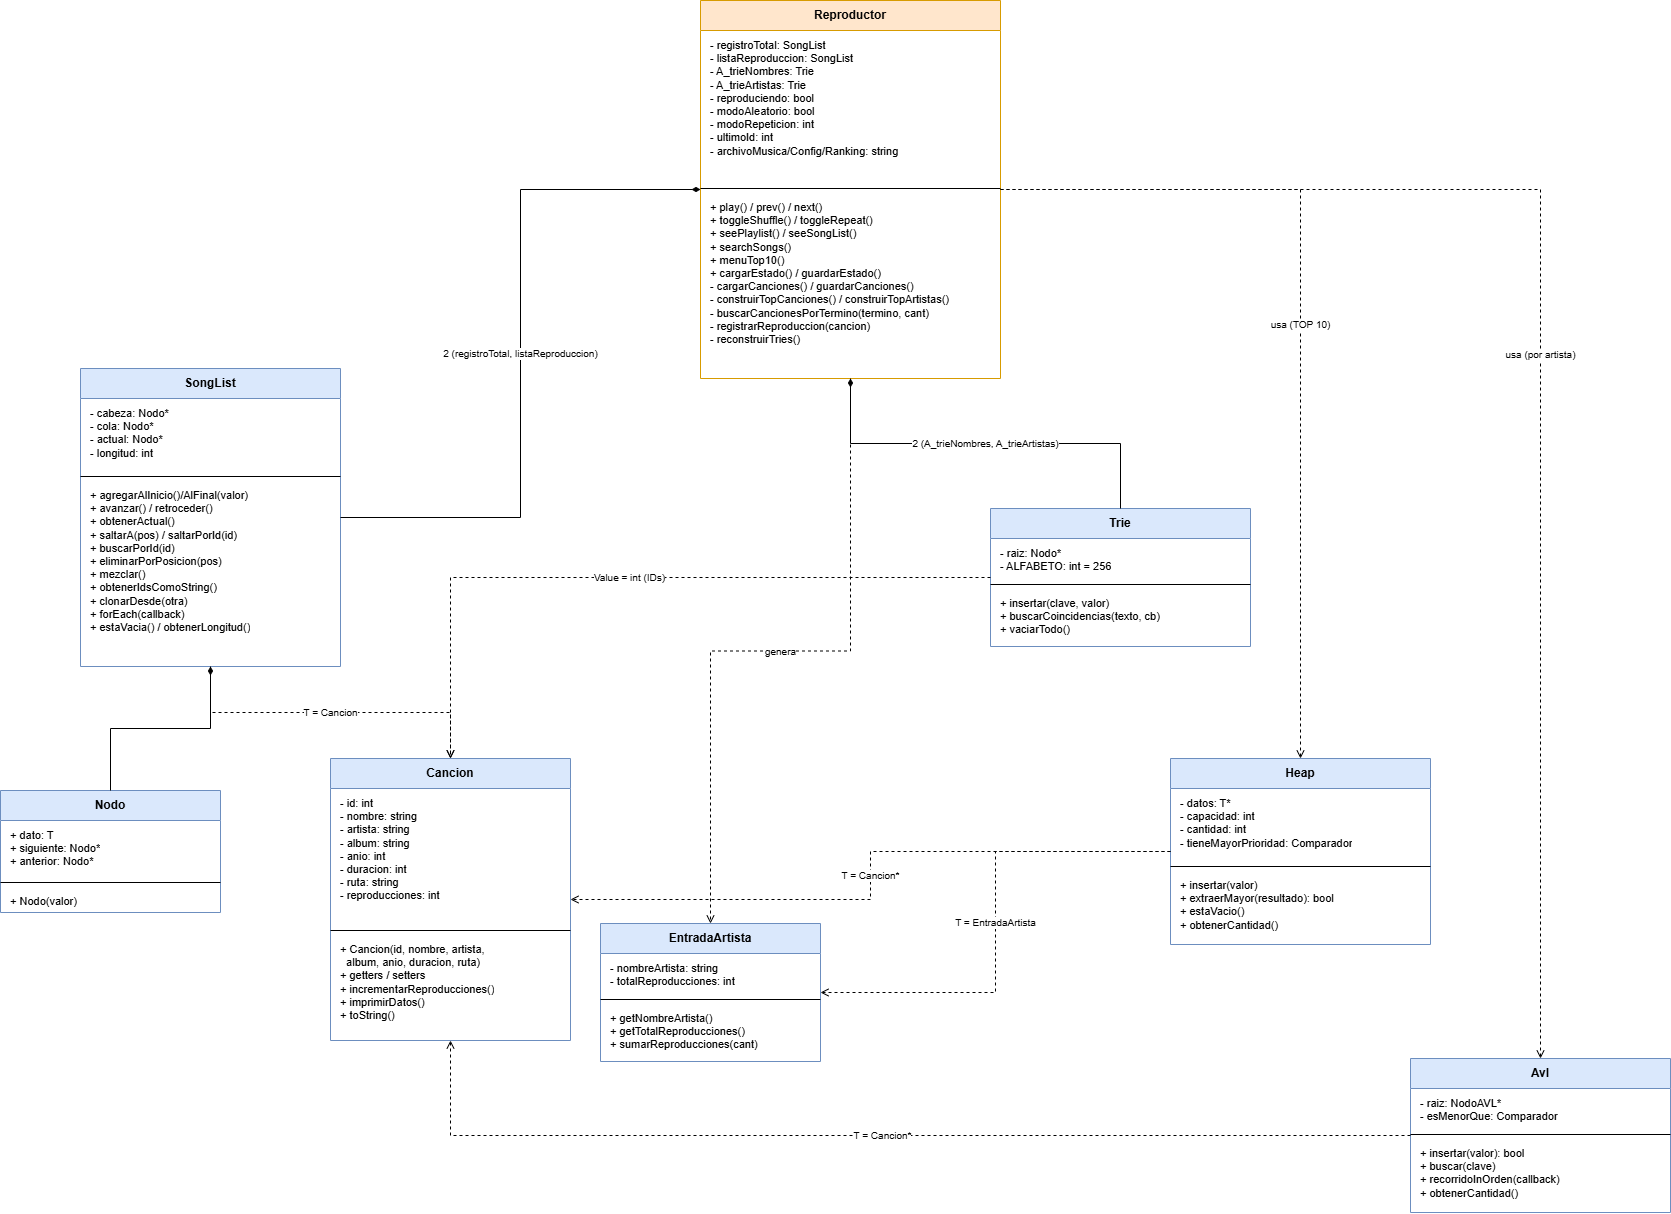

The diagram above was exported from draw.io. Its source (the exported page's mxGraphModel, read from the mxfile embedded in the PNG):
<mxGraphModel dx="3116" dy="2436" grid="1" gridSize="10" guides="1" tooltips="1" connect="1" arrows="1" fold="1" page="1" pageScale="1" pageWidth="827" pageHeight="1169" math="0" shadow="0">
  <root>
    <mxCell id="0" />
    <mxCell id="1" parent="0" />
    <mxCell id="_b5LI8G6nKuOQ3cR3PNV-92" parent="1" style="swimlane;fontStyle=1;align=center;verticalAlign=middle;childLayout=stackLayout;horizontal=1;startSize=30;horizontalStack=0;resizeParent=0;resizeParentMax=0;collapsible=0;marginBottom=0;whiteSpace=wrap;html=1;fillColor=#ffe6cc;strokeColor=#d79b00;swimlaneFillColor=#ffffff;" value="Reproductor" vertex="1">
      <mxGeometry height="378" width="300" x="430" y="-338" as="geometry" />
    </mxCell>
    <mxCell id="_b5LI8G6nKuOQ3cR3PNV-93" parent="_b5LI8G6nKuOQ3cR3PNV-92" style="text;align=left;verticalAlign=top;spacing=4;spacingLeft=6;fontSize=11;whiteSpace=wrap;html=1;overflow=hidden;" value="- registroTotal: SongList&lt;Cancion&gt;&lt;br&gt;- listaReproduccion: SongList&lt;Cancion&gt;&lt;br&gt;- A_trieNombres: Trie&lt;int&gt;&lt;br&gt;- A_trieArtistas: Trie&lt;int&gt;&lt;br&gt;- reproduciendo: bool&lt;br&gt;- modoAleatorio: bool&lt;br&gt;- modoRepeticion: int&lt;br&gt;- ultimoId: int&lt;br&gt;- archivoMusica/Config/Ranking: string" vertex="1">
      <mxGeometry height="154" width="300" y="30" as="geometry" />
    </mxCell>
    <mxCell id="_b5LI8G6nKuOQ3cR3PNV-94" parent="_b5LI8G6nKuOQ3cR3PNV-92" style="line;strokeWidth=1;fillColor=none;align=left;verticalAlign=middle;spacingTop=-1;spacingLeft=3;spacingRight=3;rounded=0;" value="" vertex="1">
      <mxGeometry height="8" width="300" y="184" as="geometry" />
    </mxCell>
    <mxCell id="_b5LI8G6nKuOQ3cR3PNV-95" parent="_b5LI8G6nKuOQ3cR3PNV-92" style="text;align=left;verticalAlign=top;spacing=4;spacingLeft=6;fontSize=11;whiteSpace=wrap;html=1;overflow=hidden;" value="+ play() / prev() / next()&lt;br&gt;+ toggleShuffle() / toggleRepeat()&lt;br&gt;+ seePlaylist() / seeSongList()&lt;br&gt;+ searchSongs()&lt;br&gt;+ menuTop10()&lt;br&gt;+ cargarEstado() / guardarEstado()&lt;br&gt;- cargarCanciones() / guardarCanciones()&lt;br&gt;- construirTopCanciones() / construirTopArtistas()&lt;br&gt;- buscarCancionesPorTermino(termino, cant)&lt;br&gt;- registrarReproduccion(cancion)&lt;br&gt;- reconstruirTries()" vertex="1">
      <mxGeometry height="186" width="300" y="192" as="geometry" />
    </mxCell>
    <mxCell id="_b5LI8G6nKuOQ3cR3PNV-96" parent="1" style="swimlane;fontStyle=1;align=center;verticalAlign=middle;childLayout=stackLayout;horizontal=1;startSize=30;horizontalStack=0;resizeParent=0;resizeParentMax=0;collapsible=0;marginBottom=0;whiteSpace=wrap;html=1;fillColor=#dae8fc;strokeColor=#6c8ebf;swimlaneFillColor=#ffffff;" value="Cancion" vertex="1">
      <mxGeometry height="282" width="240" x="60" y="420" as="geometry" />
    </mxCell>
    <mxCell id="_b5LI8G6nKuOQ3cR3PNV-97" parent="_b5LI8G6nKuOQ3cR3PNV-96" style="text;align=left;verticalAlign=top;spacing=4;spacingLeft=6;fontSize=11;whiteSpace=wrap;html=1;overflow=hidden;" value="- id: int&lt;br&gt;- nombre: string&lt;br&gt;- artista: string&lt;br&gt;- album: string&lt;br&gt;- anio: int&lt;br&gt;- duracion: int&lt;br&gt;- ruta: string&lt;br&gt;- reproducciones: int" vertex="1">
      <mxGeometry height="138" width="240" y="30" as="geometry" />
    </mxCell>
    <mxCell id="_b5LI8G6nKuOQ3cR3PNV-98" parent="_b5LI8G6nKuOQ3cR3PNV-96" style="line;strokeWidth=1;fillColor=none;align=left;verticalAlign=middle;spacingTop=-1;spacingLeft=3;spacingRight=3;rounded=0;" value="" vertex="1">
      <mxGeometry height="8" width="240" y="168" as="geometry" />
    </mxCell>
    <mxCell id="_b5LI8G6nKuOQ3cR3PNV-99" parent="_b5LI8G6nKuOQ3cR3PNV-96" style="text;align=left;verticalAlign=top;spacing=4;spacingLeft=6;fontSize=11;whiteSpace=wrap;html=1;overflow=hidden;" value="+ Cancion(id, nombre, artista,&lt;br&gt;  album, anio, duracion, ruta)&lt;br&gt;+ getters / setters&lt;br&gt;+ incrementarReproducciones()&lt;br&gt;+ imprimirDatos()&lt;br&gt;+ toString()" vertex="1">
      <mxGeometry height="106" width="240" y="176" as="geometry" />
    </mxCell>
    <mxCell id="_b5LI8G6nKuOQ3cR3PNV-100" parent="1" style="swimlane;fontStyle=1;align=center;verticalAlign=middle;childLayout=stackLayout;horizontal=1;startSize=30;horizontalStack=0;resizeParent=0;resizeParentMax=0;collapsible=0;marginBottom=0;whiteSpace=wrap;html=1;fillColor=#dae8fc;strokeColor=#6c8ebf;swimlaneFillColor=#ffffff;" value="EntradaArtista" vertex="1">
      <mxGeometry height="138" width="220" x="330" y="585" as="geometry" />
    </mxCell>
    <mxCell id="_b5LI8G6nKuOQ3cR3PNV-101" parent="_b5LI8G6nKuOQ3cR3PNV-100" style="text;align=left;verticalAlign=top;spacing=4;spacingLeft=6;fontSize=11;whiteSpace=wrap;html=1;overflow=hidden;" value="- nombreArtista: string&lt;br&gt;- totalReproducciones: int" vertex="1">
      <mxGeometry height="42" width="220" y="30" as="geometry" />
    </mxCell>
    <mxCell id="_b5LI8G6nKuOQ3cR3PNV-102" parent="_b5LI8G6nKuOQ3cR3PNV-100" style="line;strokeWidth=1;fillColor=none;align=left;verticalAlign=middle;spacingTop=-1;spacingLeft=3;spacingRight=3;rounded=0;" value="" vertex="1">
      <mxGeometry height="8" width="220" y="72" as="geometry" />
    </mxCell>
    <mxCell id="_b5LI8G6nKuOQ3cR3PNV-103" parent="_b5LI8G6nKuOQ3cR3PNV-100" style="text;align=left;verticalAlign=top;spacing=4;spacingLeft=6;fontSize=11;whiteSpace=wrap;html=1;overflow=hidden;" value="+ getNombreArtista()&lt;br&gt;+ getTotalReproducciones()&lt;br&gt;+ sumarReproducciones(cant)" vertex="1">
      <mxGeometry height="58" width="220" y="80" as="geometry" />
    </mxCell>
    <mxCell id="_b5LI8G6nKuOQ3cR3PNV-104" parent="1" style="swimlane;fontStyle=1;align=center;verticalAlign=middle;childLayout=stackLayout;horizontal=1;startSize=30;horizontalStack=0;resizeParent=0;resizeParentMax=0;collapsible=0;marginBottom=0;whiteSpace=wrap;html=1;fillColor=#dae8fc;strokeColor=#6c8ebf;swimlaneFillColor=#ffffff;" value="Nodo&lt;T&gt;" vertex="1">
      <mxGeometry height="122" width="220" x="-270" y="452" as="geometry" />
    </mxCell>
    <mxCell id="_b5LI8G6nKuOQ3cR3PNV-105" parent="_b5LI8G6nKuOQ3cR3PNV-104" style="text;align=left;verticalAlign=top;spacing=4;spacingLeft=6;fontSize=11;whiteSpace=wrap;html=1;overflow=hidden;" value="+ dato: T&lt;br&gt;+ siguiente: Nodo&lt;T&gt;*&lt;br&gt;+ anterior: Nodo&lt;T&gt;*" vertex="1">
      <mxGeometry height="58" width="220" y="30" as="geometry" />
    </mxCell>
    <mxCell id="_b5LI8G6nKuOQ3cR3PNV-106" parent="_b5LI8G6nKuOQ3cR3PNV-104" style="line;strokeWidth=1;fillColor=none;align=left;verticalAlign=middle;spacingTop=-1;spacingLeft=3;spacingRight=3;rounded=0;" value="" vertex="1">
      <mxGeometry height="8" width="220" y="88" as="geometry" />
    </mxCell>
    <mxCell id="_b5LI8G6nKuOQ3cR3PNV-107" parent="_b5LI8G6nKuOQ3cR3PNV-104" style="text;align=left;verticalAlign=top;spacing=4;spacingLeft=6;fontSize=11;whiteSpace=wrap;html=1;overflow=hidden;" value="+ Nodo(valor)" vertex="1">
      <mxGeometry height="26" width="220" y="96" as="geometry" />
    </mxCell>
    <mxCell id="_b5LI8G6nKuOQ3cR3PNV-108" parent="1" style="swimlane;fontStyle=1;align=center;verticalAlign=middle;childLayout=stackLayout;horizontal=1;startSize=30;horizontalStack=0;resizeParent=0;resizeParentMax=0;collapsible=0;marginBottom=0;whiteSpace=wrap;html=1;fillColor=#dae8fc;strokeColor=#6c8ebf;swimlaneFillColor=#ffffff;" value="SongList&lt;T&gt;" vertex="1">
      <mxGeometry height="298" width="260" x="-190" y="30" as="geometry" />
    </mxCell>
    <mxCell id="_b5LI8G6nKuOQ3cR3PNV-109" parent="_b5LI8G6nKuOQ3cR3PNV-108" style="text;align=left;verticalAlign=top;spacing=4;spacingLeft=6;fontSize=11;whiteSpace=wrap;html=1;overflow=hidden;" value="- cabeza: Nodo&lt;T&gt;*&lt;br&gt;- cola: Nodo&lt;T&gt;*&lt;br&gt;- actual: Nodo&lt;T&gt;*&lt;br&gt;- longitud: int" vertex="1">
      <mxGeometry height="74" width="260" y="30" as="geometry" />
    </mxCell>
    <mxCell id="_b5LI8G6nKuOQ3cR3PNV-110" parent="_b5LI8G6nKuOQ3cR3PNV-108" style="line;strokeWidth=1;fillColor=none;align=left;verticalAlign=middle;spacingTop=-1;spacingLeft=3;spacingRight=3;rounded=0;" value="" vertex="1">
      <mxGeometry height="8" width="260" y="104" as="geometry" />
    </mxCell>
    <mxCell id="_b5LI8G6nKuOQ3cR3PNV-111" parent="_b5LI8G6nKuOQ3cR3PNV-108" style="text;align=left;verticalAlign=top;spacing=4;spacingLeft=6;fontSize=11;whiteSpace=wrap;html=1;overflow=hidden;" value="+ agregarAlInicio()/AlFinal(valor)&lt;br&gt;+ avanzar() / retroceder()&lt;br&gt;+ obtenerActual()&lt;br&gt;+ saltarA(pos) / saltarPorId(id)&lt;br&gt;+ buscarPorId(id)&lt;br&gt;+ eliminarPorPosicion(pos)&lt;br&gt;+ mezclar()&lt;br&gt;+ obtenerIdsComoString()&lt;br&gt;+ clonarDesde(otra)&lt;br&gt;+ forEach(callback)&lt;br&gt;+ estaVacia() / obtenerLongitud()" vertex="1">
      <mxGeometry height="186" width="260" y="112" as="geometry" />
    </mxCell>
    <mxCell id="_b5LI8G6nKuOQ3cR3PNV-112" parent="1" style="swimlane;fontStyle=1;align=center;verticalAlign=middle;childLayout=stackLayout;horizontal=1;startSize=30;horizontalStack=0;resizeParent=0;resizeParentMax=0;collapsible=0;marginBottom=0;whiteSpace=wrap;html=1;fillColor=#dae8fc;strokeColor=#6c8ebf;swimlaneFillColor=#ffffff;" value="Trie&lt;Value&gt;" vertex="1">
      <mxGeometry height="138" width="260" x="720" y="170" as="geometry" />
    </mxCell>
    <mxCell id="_b5LI8G6nKuOQ3cR3PNV-113" parent="_b5LI8G6nKuOQ3cR3PNV-112" style="text;align=left;verticalAlign=top;spacing=4;spacingLeft=6;fontSize=11;whiteSpace=wrap;html=1;overflow=hidden;" value="- raiz: Nodo*&lt;br&gt;- ALFABETO: int = 256" vertex="1">
      <mxGeometry height="42" width="260" y="30" as="geometry" />
    </mxCell>
    <mxCell id="_b5LI8G6nKuOQ3cR3PNV-114" parent="_b5LI8G6nKuOQ3cR3PNV-112" style="line;strokeWidth=1;fillColor=none;align=left;verticalAlign=middle;spacingTop=-1;spacingLeft=3;spacingRight=3;rounded=0;" value="" vertex="1">
      <mxGeometry height="8" width="260" y="72" as="geometry" />
    </mxCell>
    <mxCell id="_b5LI8G6nKuOQ3cR3PNV-115" parent="_b5LI8G6nKuOQ3cR3PNV-112" style="text;align=left;verticalAlign=top;spacing=4;spacingLeft=6;fontSize=11;whiteSpace=wrap;html=1;overflow=hidden;" value="+ insertar(clave, valor)&lt;br&gt;+ buscarCoincidencias(texto, cb)&lt;br&gt;+ vaciarTodo()" vertex="1">
      <mxGeometry height="58" width="260" y="80" as="geometry" />
    </mxCell>
    <mxCell id="_b5LI8G6nKuOQ3cR3PNV-116" parent="1" style="swimlane;fontStyle=1;align=center;verticalAlign=middle;childLayout=stackLayout;horizontal=1;startSize=30;horizontalStack=0;resizeParent=0;resizeParentMax=0;collapsible=0;marginBottom=0;whiteSpace=wrap;html=1;fillColor=#dae8fc;strokeColor=#6c8ebf;swimlaneFillColor=#ffffff;" value="Heap&lt;T, Comparador&gt;" vertex="1">
      <mxGeometry height="186" width="260" x="900" y="420" as="geometry" />
    </mxCell>
    <mxCell id="_b5LI8G6nKuOQ3cR3PNV-117" parent="_b5LI8G6nKuOQ3cR3PNV-116" style="text;align=left;verticalAlign=top;spacing=4;spacingLeft=6;fontSize=11;whiteSpace=wrap;html=1;overflow=hidden;" value="- datos: T*&lt;br&gt;- capacidad: int&lt;br&gt;- cantidad: int&lt;br&gt;- tieneMayorPrioridad: Comparador" vertex="1">
      <mxGeometry height="74" width="260" y="30" as="geometry" />
    </mxCell>
    <mxCell id="_b5LI8G6nKuOQ3cR3PNV-118" parent="_b5LI8G6nKuOQ3cR3PNV-116" style="line;strokeWidth=1;fillColor=none;align=left;verticalAlign=middle;spacingTop=-1;spacingLeft=3;spacingRight=3;rounded=0;" value="" vertex="1">
      <mxGeometry height="8" width="260" y="104" as="geometry" />
    </mxCell>
    <mxCell id="_b5LI8G6nKuOQ3cR3PNV-119" parent="_b5LI8G6nKuOQ3cR3PNV-116" style="text;align=left;verticalAlign=top;spacing=4;spacingLeft=6;fontSize=11;whiteSpace=wrap;html=1;overflow=hidden;" value="+ insertar(valor)&lt;br&gt;+ extraerMayor(resultado): bool&lt;br&gt;+ estaVacio()&lt;br&gt;+ obtenerCantidad()" vertex="1">
      <mxGeometry height="74" width="260" y="112" as="geometry" />
    </mxCell>
    <mxCell id="_b5LI8G6nKuOQ3cR3PNV-120" parent="1" style="swimlane;fontStyle=1;align=center;verticalAlign=middle;childLayout=stackLayout;horizontal=1;startSize=30;horizontalStack=0;resizeParent=0;resizeParentMax=0;collapsible=0;marginBottom=0;whiteSpace=wrap;html=1;fillColor=#dae8fc;strokeColor=#6c8ebf;swimlaneFillColor=#ffffff;" value="Avl&lt;T, Comparador&gt;" vertex="1">
      <mxGeometry height="154" width="260" x="1140" y="720" as="geometry" />
    </mxCell>
    <mxCell id="_b5LI8G6nKuOQ3cR3PNV-121" parent="_b5LI8G6nKuOQ3cR3PNV-120" style="text;align=left;verticalAlign=top;spacing=4;spacingLeft=6;fontSize=11;whiteSpace=wrap;html=1;overflow=hidden;" value="- raiz: NodoAVL*&lt;br&gt;- esMenorQue: Comparador" vertex="1">
      <mxGeometry height="42" width="260" y="30" as="geometry" />
    </mxCell>
    <mxCell id="_b5LI8G6nKuOQ3cR3PNV-122" parent="_b5LI8G6nKuOQ3cR3PNV-120" style="line;strokeWidth=1;fillColor=none;align=left;verticalAlign=middle;spacingTop=-1;spacingLeft=3;spacingRight=3;rounded=0;" value="" vertex="1">
      <mxGeometry height="8" width="260" y="72" as="geometry" />
    </mxCell>
    <mxCell id="_b5LI8G6nKuOQ3cR3PNV-123" parent="_b5LI8G6nKuOQ3cR3PNV-120" style="text;align=left;verticalAlign=top;spacing=4;spacingLeft=6;fontSize=11;whiteSpace=wrap;html=1;overflow=hidden;" value="+ insertar(valor): bool&lt;br&gt;+ buscar(clave)&lt;br&gt;+ recorridoInOrden(callback)&lt;br&gt;+ obtenerCantidad()" vertex="1">
      <mxGeometry height="74" width="260" y="80" as="geometry" />
    </mxCell>
    <mxCell id="_b5LI8G6nKuOQ3cR3PNV-125" edge="1" parent="1" source="_b5LI8G6nKuOQ3cR3PNV-92" style="edgeStyle=orthogonalEdgeStyle;rounded=0;html=1;fontSize=10;startArrow=diamondThin;startFill=1;endArrow=none;" target="_b5LI8G6nKuOQ3cR3PNV-108" value="2  (registroTotal, listaReproduccion)">
      <mxGeometry relative="1" as="geometry" />
    </mxCell>
    <mxCell id="_b5LI8G6nKuOQ3cR3PNV-126" edge="1" parent="1" source="_b5LI8G6nKuOQ3cR3PNV-92" style="edgeStyle=orthogonalEdgeStyle;rounded=0;html=1;fontSize=10;startArrow=diamondThin;startFill=1;endArrow=none;" target="_b5LI8G6nKuOQ3cR3PNV-112" value="2  (A_trieNombres, A_trieArtistas)">
      <mxGeometry relative="1" as="geometry" />
    </mxCell>
    <mxCell id="_b5LI8G6nKuOQ3cR3PNV-127" edge="1" parent="1" source="_b5LI8G6nKuOQ3cR3PNV-108" style="edgeStyle=orthogonalEdgeStyle;rounded=0;html=1;fontSize=10;startArrow=diamondThin;startFill=1;endArrow=none;" target="_b5LI8G6nKuOQ3cR3PNV-104" value="">
      <mxGeometry relative="1" as="geometry" />
    </mxCell>
    <mxCell id="_b5LI8G6nKuOQ3cR3PNV-128" edge="1" parent="1" source="_b5LI8G6nKuOQ3cR3PNV-108" style="edgeStyle=orthogonalEdgeStyle;rounded=0;html=1;fontSize=10;dashed=1;endArrow=open;endFill=0;" target="_b5LI8G6nKuOQ3cR3PNV-96" value="T = Cancion">
      <mxGeometry relative="1" as="geometry" />
    </mxCell>
    <mxCell id="_b5LI8G6nKuOQ3cR3PNV-129" edge="1" parent="1" source="_b5LI8G6nKuOQ3cR3PNV-112" style="edgeStyle=orthogonalEdgeStyle;rounded=0;html=1;fontSize=10;dashed=1;endArrow=open;endFill=0;" target="_b5LI8G6nKuOQ3cR3PNV-96" value="Value = int (IDs)">
      <mxGeometry relative="1" as="geometry" />
    </mxCell>
    <mxCell id="_b5LI8G6nKuOQ3cR3PNV-130" edge="1" parent="1" source="_b5LI8G6nKuOQ3cR3PNV-92" style="edgeStyle=orthogonalEdgeStyle;rounded=0;html=1;fontSize=10;dashed=1;endArrow=open;endFill=0;" target="_b5LI8G6nKuOQ3cR3PNV-116" value="usa (TOP 10)">
      <mxGeometry relative="1" as="geometry" />
    </mxCell>
    <mxCell id="_b5LI8G6nKuOQ3cR3PNV-131" edge="1" parent="1" source="_b5LI8G6nKuOQ3cR3PNV-92" style="edgeStyle=orthogonalEdgeStyle;rounded=0;html=1;fontSize=10;dashed=1;endArrow=open;endFill=0;" target="_b5LI8G6nKuOQ3cR3PNV-120" value="usa (por artista)">
      <mxGeometry relative="1" as="geometry" />
    </mxCell>
    <mxCell id="_b5LI8G6nKuOQ3cR3PNV-132" edge="1" parent="1" source="_b5LI8G6nKuOQ3cR3PNV-116" style="edgeStyle=orthogonalEdgeStyle;rounded=0;html=1;fontSize=10;dashed=1;endArrow=open;endFill=0;" target="_b5LI8G6nKuOQ3cR3PNV-96" value="T = Cancion*">
      <mxGeometry relative="1" as="geometry" />
    </mxCell>
    <mxCell id="_b5LI8G6nKuOQ3cR3PNV-133" edge="1" parent="1" source="_b5LI8G6nKuOQ3cR3PNV-116" style="edgeStyle=orthogonalEdgeStyle;rounded=0;html=1;fontSize=10;dashed=1;endArrow=open;endFill=0;" target="_b5LI8G6nKuOQ3cR3PNV-100" value="T = EntradaArtista">
      <mxGeometry relative="1" as="geometry" />
    </mxCell>
    <mxCell id="_b5LI8G6nKuOQ3cR3PNV-134" edge="1" parent="1" source="_b5LI8G6nKuOQ3cR3PNV-120" style="edgeStyle=orthogonalEdgeStyle;rounded=0;html=1;fontSize=10;dashed=1;endArrow=open;endFill=0;" target="_b5LI8G6nKuOQ3cR3PNV-96" value="T = Cancion*">
      <mxGeometry relative="1" as="geometry" />
    </mxCell>
    <mxCell id="_b5LI8G6nKuOQ3cR3PNV-135" edge="1" parent="1" source="_b5LI8G6nKuOQ3cR3PNV-92" style="edgeStyle=orthogonalEdgeStyle;rounded=0;html=1;fontSize=10;dashed=1;endArrow=open;endFill=0;" target="_b5LI8G6nKuOQ3cR3PNV-100" value="genera">
      <mxGeometry relative="1" as="geometry" />
    </mxCell>
  </root>
</mxGraphModel>